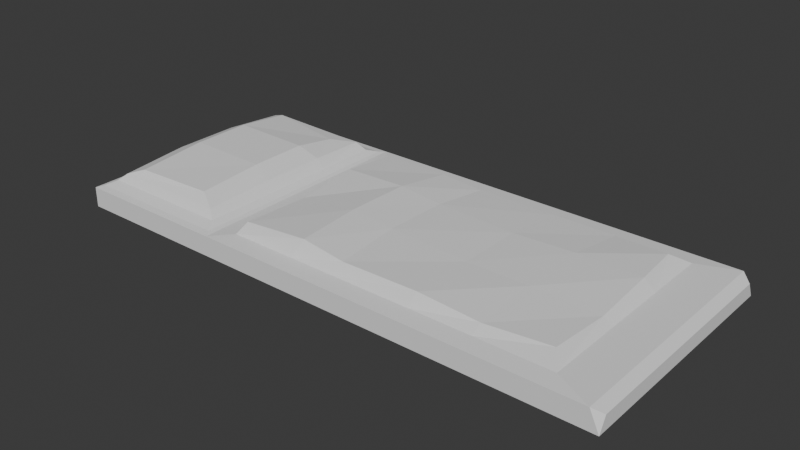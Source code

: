 # Source: Bed.blend  (saved by Blender 5.1.29; exported with 4.5.12 LTS)
import bpy
from mathutils import Matrix  # noqa: F401  (used for matrix-valued properties, if any)

bpy.ops.wm.read_factory_settings(use_empty=True)
scene = bpy.context.scene
scene.name = 'Scene'

# ---- collections
col_collection = bpy.data.collections.new('Collection'); scene.collection.children.link(col_collection)

# ---- world
world_world = bpy.data.worlds.new('World'); scene.world = world_world
world_world.use_nodes = True; world_world.node_tree.nodes.clear()
_N = world_world.node_tree.nodes; _L = world_world.node_tree.links
n0 = _N.new('ShaderNodeOutputWorld'); n0.name = 'World Output'; n0.location = (200, 100)
n1 = _N.new('ShaderNodeBackground'); n1.name = 'Background'; n1.location = (-200, 100)
n1.inputs[0].default_value = (0.05088, 0.05088, 0.05088, 1.0)
_L.new(n1.outputs[0], n0.inputs[0])
n0.is_active_output = True
world_world.color = (0.05088, 0.05088, 0.05088)
world_world.sun_shadow_jitter_overblur = 0.0

# ---- meshes
me_cube_001 = bpy.data.meshes.new('Cube.001')
me_cube_001.from_pydata([(-1.0, -1.0, -1.0), (-1.0, -1.0, 1.0), (-1.0, 1.0, -1.0), (-1.0, 1.0, 1.0), (1.0, -1.0, -1.0), (1.0, -1.0, 1.0), (1.0, 1.0, -1.0), (1.0, 1.0, 1.0), (-0.4229, 1.0, -1.0), (-0.4229, 1.0, 1.0), (-0.4229, -1.0, -1.0), (-0.4229, -1.0, 1.0), (1.034, 0.9425, 0.4305), (1.034, 1.0, -1.0), (1.034, -1.0, -1.0), (1.034, -0.9425, 0.4305), (-0.9281, -0.8022, 2.159), (-0.8578, -0.7517, 2.922), (-0.8578, 0.7517, 2.922), (-0.9244, 0.8144, 2.215), (-0.4948, -0.8022, 2.159), (-0.5651, -0.7209, 2.922), (-0.5651, 0.6569, 2.689), (-0.4985, 0.8144, 2.215), (-0.983, -0.9411, 1.113), (-0.957, -0.8509, 1.472), (-0.957, 0.8509, 1.472), (-0.983, 0.9411, 1.113), (-0.4399, -0.9411, 1.113), (-0.4659, -0.8509, 1.472), (-0.4659, 0.8509, 1.472), (-0.4399, 0.9411, 1.113), (-0.3507, 0.8522, 1.169), (0.8618, 0.8522, 1.169), (0.8618, -0.8522, 1.169), (-0.3507, -0.8522, 1.169), (-0.3275, 0.7888, 2.074), (0.8065, 0.7276, 2.152), (0.812, -0.6901, 1.761), (-0.3317, -0.7717, 2.152), (-0.1287, 1.0, 1.0), (-0.1287, -1.0, -1.0), (-0.1287, 1.0, -1.0), (-0.1287, -1.0, 1.0), (-0.09999, 0.8522, 1.169), (-0.09999, -0.8522, 1.169), (-0.07674, 0.7888, 2.074), (-0.08101, -0.7717, 2.756), (0.6778, 1.0, 1.0), (0.6778, -1.0, -1.0), (0.5873, 0.8522, 1.169), (0.6105, 0.7888, 1.754), (0.6778, 1.0, -1.0), (0.6778, -1.0, 1.0), (0.5873, -0.8522, 1.169), (0.5873, -0.7574, 1.761), (0.06099, 1.0, -1.0), (0.06099, -1.0, 1.0), (0.06164, -0.8522, 1.169), (0.08062, -0.7717, 2.152), (0.06099, 1.0, 1.0), (0.06099, -1.0, -1.0), (0.06164, 0.8522, 1.169), (0.08489, 0.7888, 1.754), (0.4116, 1.0, 1.0), (0.4116, -1.0, -1.0), (0.3604, 0.8522, 1.169), (0.3837, 0.7888, 1.754), (0.4116, 1.0, -1.0), (0.4116, -1.0, 1.0), (0.3604, -0.8522, 1.169), (0.3604, -0.7574, 2.152), (-1.0, 0.3963, -1.0), (-1.0, 0.3963, 1.0), (1.0, 0.3963, -1.0), (1.0, 0.3963, 1.0), (-0.4229, 0.3963, 1.0), (-0.4229, 0.3963, -1.0), (1.034, 0.3963, -1.0), (1.034, 0.3735, 0.4305), (-0.8578, 0.2979, 3.522), (-0.9484, 0.3372, 2.415), (-0.5651, 0.2979, 3.389), (-0.4943, 0.3372, 2.415), (-0.957, 0.3372, 1.472), (-0.983, 0.3729, 1.113), (-0.4659, 0.3372, 1.472), (-0.4399, 0.3729, 1.113), (0.8618, 0.3377, 1.169), (-0.3507, 0.3377, 1.169), (0.8204, 0.3377, 2.152), (-0.3374, 0.3377, 2.472), (-0.09999, 0.3377, 2.65), (-0.1287, 0.3963, -1.0), (0.5873, 0.3377, 2.152), (0.6778, 0.3963, -1.0), (0.06099, 0.3963, -1.0), (0.06164, 0.3377, 2.152), (0.3604, 0.3182, 2.052), (0.4116, 0.3963, -1.0), (-1.0, -0.2439, -1.0), (1.0, -0.2439, 1.0), (-0.4229, -0.2439, 1.0), (-0.4229, -0.2439, -1.0), (1.034, -0.2299, 0.4305), (-0.9484, -0.2075, 2.415), (-0.5651, -0.1833, 3.356), (-0.983, -0.2295, 1.113), (-0.4659, -0.2075, 1.472), (0.8618, -0.2078, 1.169), (-0.3507, -0.2078, 1.169), (0.8275, -0.2078, 1.761), (-0.3234, -0.2078, 2.033), (-0.09999, -0.2078, 2.773), (-0.1287, -0.2439, -1.0), (0.5873, -0.2273, 2.052), (0.6778, -0.2439, -1.0), (0.06099, -0.2439, -1.0), (0.06164, -0.2078, 2.311), (0.3604, -0.2273, 2.052), (0.4116, -0.2439, -1.0), (-1.0, -0.2439, 1.0), (1.0, -0.2439, -1.0), (1.034, -0.2439, -1.0), (-0.8578, -0.1833, 3.489), (-0.4943, -0.2075, 2.415), (-0.957, -0.2075, 1.472), (-0.4399, -0.2295, 1.113)], [], [(72, 73, 3, 2), (52, 48, 7, 6), (101, 5, 15, 104), (10, 11, 1, 0), (116, 122, 4, 49), (40, 9, 32, 44), (100, 103, 10, 0), (41, 43, 11, 10), (2, 3, 9, 8), (123, 104, 15, 14), (6, 7, 12, 13), (5, 4, 14, 15), (74, 6, 13, 78), (80, 18, 19, 81), (21, 17, 16, 20), (18, 22, 23, 19), (106, 21, 20, 125), (106, 124, 17, 21), (84, 26, 27, 85), (29, 25, 24, 28), (26, 30, 31, 27), (108, 29, 28, 127), (126, 25, 16, 105), (121, 1, 24, 107), (25, 29, 20, 16), (1, 11, 28, 24), (9, 3, 27, 31), (30, 26, 19, 23), (86, 30, 23, 83), (76, 9, 31, 87), (54, 34, 38, 55), (102, 11, 35, 110), (75, 7, 33, 88), (53, 5, 34, 54), (113, 112, 39, 47), (44, 32, 36, 46), (110, 35, 39, 112), (88, 33, 37, 90), (62, 44, 46, 63), (118, 113, 47, 59), (11, 43, 45, 35), (35, 45, 47, 39), (61, 57, 43, 41), (60, 40, 44, 62), (103, 114, 41, 10), (8, 9, 40, 42), (7, 48, 50, 33), (4, 5, 53, 49), (111, 115, 55, 38), (33, 50, 51, 37), (69, 53, 54, 70), (70, 54, 55, 71), (120, 116, 49, 65), (68, 64, 48, 52), (42, 40, 60, 56), (114, 117, 61, 41), (45, 58, 59, 47), (43, 57, 58, 45), (64, 60, 62, 66), (65, 69, 57, 61), (119, 118, 59, 71), (66, 62, 63, 67), (50, 66, 67, 51), (115, 119, 71, 55), (49, 53, 69, 65), (48, 64, 66, 50), (56, 60, 64, 68), (117, 120, 65, 61), (58, 70, 71, 59), (57, 69, 70, 58), (56, 68, 99, 96), (51, 67, 98, 94), (67, 63, 97, 98), (42, 56, 96, 93), (68, 52, 95, 99), (37, 51, 94, 90), (8, 42, 93, 77), (63, 46, 92, 97), (109, 88, 90, 111), (32, 89, 91, 36), (46, 36, 91, 92), (101, 75, 88, 109), (9, 76, 89, 32), (102, 76, 87, 127), (108, 86, 83, 125), (3, 73, 85, 27), (26, 84, 81, 19), (30, 86, 87, 31), (126, 84, 85, 107), (22, 18, 80, 82), (22, 82, 83, 23), (124, 80, 81, 105), (122, 74, 78, 123), (13, 12, 79, 78), (2, 8, 77, 72), (52, 6, 74, 95), (7, 75, 79, 12), (100, 121, 73, 72), (0, 1, 121, 100), (4, 122, 123, 14), (17, 124, 105, 16), (25, 126, 107, 24), (29, 108, 125, 20), (11, 102, 127, 28), (5, 101, 109, 34), (34, 109, 111, 38), (96, 99, 120, 117), (94, 98, 119, 115), (98, 97, 118, 119), (93, 96, 117, 114), (99, 95, 116, 120), (90, 94, 115, 111), (77, 93, 114, 103), (97, 92, 113, 118), (89, 110, 112, 91), (92, 91, 112, 113), (76, 102, 110, 89), (73, 121, 107, 85), (84, 126, 105, 81), (86, 108, 127, 87), (82, 80, 124, 106), (82, 106, 125, 83), (78, 79, 104, 123), (72, 77, 103, 100), (95, 74, 122, 116), (75, 101, 104, 79)])
_uv = me_cube_001.uv_layers.new(name='UVMap')
_uv.uv.foreach_set('vector', [0.375, 0.1745, 0.625, 0.1745, 0.625, 0.25, 0.375, 0.25, 0.375, 0.4597, 0.625, 0.4597, 0.625, 0.5, 0.375, 0.5, 0.625, 0.6555, 0.625, 0.75, 0.625, 0.75, 0.625, 0.6555, 0.375, 0.9279, 0.625, 0.9279, 0.625, 1.0, 0.375, 1.0, 0.3347, 0.6555, 0.375, 0.6555, 0.375, 0.75, 0.3347, 0.75, 0.625, 0.3589, 0.625, 0.3221, 0.625, 0.3221, 0.625, 0.3589, 0.125, 0.6555, 0.1971, 0.6555, 0.1971, 0.75, 0.125, 0.75, 0.375, 0.8911, 0.625, 0.8911, 0.625, 0.9279, 0.375, 0.9279, 0.375, 0.25, 0.625, 0.25, 0.625, 0.3221, 0.375, 0.3221, 0.375, 0.6555, 0.625, 0.6555, 0.625, 0.75, 0.375, 0.75, 0.375, 0.5, 0.625, 0.5, 0.625, 0.5, 0.375, 0.5, 0.625, 0.75, 0.375, 0.75, 0.375, 0.75, 0.625, 0.75, 0.375, 0.5755, 0.375, 0.5, 0.375, 0.5, 0.375, 0.5755, 0.8604, 0.5812, 0.8604, 0.5146, 0.875, 0.5, 0.875, 0.5755, 0.8174, 0.7354, 0.8604, 0.7354, 0.875, 0.75, 0.8029, 0.75, 0.8604, 0.5146, 0.8174, 0.5146, 0.8029, 0.5, 0.875, 0.5, 0.8174, 0.6519, 0.8174, 0.7354, 0.8029, 0.75, 0.8029, 0.6555, 0.8174, 0.6519, 0.8604, 0.6519, 0.8604, 0.7354, 0.8174, 0.7354, 0.625, 0.1745, 0.625, 0.25, 0.625, 0.25, 0.625, 0.1745, 0.625, 0.9279, 0.625, 1.0, 0.625, 1.0, 0.625, 0.9279, 0.625, 0.25, 0.625, 0.3221, 0.625, 0.3221, 0.625, 0.25, 0.8029, 0.6555, 0.8029, 0.75, 0.8029, 0.75, 0.8029, 0.6555, 0.625, 0.09451, 0.625, 0.0, 0.625, 0.0, 0.625, 0.09451, 0.625, 0.09451, 0.625, 0.0, 0.625, 0.0, 0.625, 0.09451, 0.625, 1.0, 0.625, 0.9279, 0.625, 0.9279, 0.625, 1.0, 0.625, 1.0, 0.625, 0.9279, 0.625, 0.9279, 0.625, 1.0, 0.625, 0.3221, 0.625, 0.25, 0.625, 0.25, 0.625, 0.3221, 0.625, 0.3221, 0.625, 0.25, 0.625, 0.25, 0.625, 0.3221, 0.8029, 0.5755, 0.8029, 0.5, 0.8029, 0.5, 0.8029, 0.5755, 0.8029, 0.5755, 0.8029, 0.5, 0.8029, 0.5, 0.8029, 0.5755, 0.625, 0.7903, 0.625, 0.75, 0.625, 0.75, 0.625, 0.7903, 0.8029, 0.6555, 0.8029, 0.75, 0.8029, 0.75, 0.8029, 0.6555, 0.625, 0.5755, 0.625, 0.5, 0.625, 0.5, 0.625, 0.5755, 0.625, 0.7903, 0.625, 0.75, 0.625, 0.75, 0.625, 0.7903, 0.7661, 0.6555, 0.8029, 0.6555, 0.8029, 0.75, 0.7661, 0.75, 0.625, 0.3589, 0.625, 0.3221, 0.625, 0.3221, 0.625, 0.3589, 0.8029, 0.6555, 0.8029, 0.75, 0.8029, 0.75, 0.8029, 0.6555, 0.625, 0.5755, 0.625, 0.5, 0.625, 0.5, 0.625, 0.5755, 0.625, 0.3826, 0.625, 0.3589, 0.625, 0.3589, 0.625, 0.3826, 0.7424, 0.6555, 0.7661, 0.6555, 0.7661, 0.75, 0.7424, 0.75, 0.625, 0.9279, 0.625, 0.8911, 0.625, 0.8911, 0.625, 0.9279, 0.625, 0.9279, 0.625, 0.8911, 0.625, 0.8911, 0.625, 0.9279, 0.375, 0.8674, 0.625, 0.8674, 0.625, 0.8911, 0.375, 0.8911, 0.625, 0.3826, 0.625, 0.3589, 0.625, 0.3589, 0.625, 0.3826, 0.1971, 0.6555, 0.2339, 0.6555, 0.2339, 0.75, 0.1971, 0.75, 0.375, 0.3221, 0.625, 0.3221, 0.625, 0.3589, 0.375, 0.3589, 0.625, 0.5, 0.625, 0.4597, 0.625, 0.4597, 0.625, 0.5, 0.375, 0.75, 0.625, 0.75, 0.625, 0.7903, 0.375, 0.7903, 0.625, 0.6555, 0.6653, 0.6555, 0.6653, 0.75, 0.625, 0.75, 0.625, 0.5, 0.625, 0.4597, 0.625, 0.4597, 0.625, 0.5, 0.625, 0.8236, 0.625, 0.7903, 0.625, 0.7903, 0.625, 0.8236, 0.625, 0.8236, 0.625, 0.7903, 0.625, 0.7903, 0.625, 0.8236, 0.3014, 0.6555, 0.3347, 0.6555, 0.3347, 0.75, 0.3014, 0.75, 0.375, 0.4264, 0.625, 0.4264, 0.625, 0.4597, 0.375, 0.4597, 0.375, 0.3589, 0.625, 0.3589, 0.625, 0.3826, 0.375, 0.3826, 0.2339, 0.6555, 0.2576, 0.6555, 0.2576, 0.75, 0.2339, 0.75, 0.625, 0.8911, 0.625, 0.8674, 0.625, 0.8674, 0.625, 0.8911, 0.625, 0.8911, 0.625, 0.8674, 0.625, 0.8674, 0.625, 0.8911, 0.625, 0.4264, 0.625, 0.3826, 0.625, 0.3826, 0.625, 0.4264, 0.375, 0.8236, 0.625, 0.8236, 0.625, 0.8674, 0.375, 0.8674, 0.6986, 0.6555, 0.7424, 0.6555, 0.7424, 0.75, 0.6986, 0.75, 0.625, 0.4264, 0.625, 0.3826, 0.625, 0.3826, 0.625, 0.4264, 0.625, 0.4597, 0.625, 0.4264, 0.625, 0.4264, 0.625, 0.4597, 0.6653, 0.6555, 0.6986, 0.6555, 0.6986, 0.75, 0.6653, 0.75, 0.375, 0.7903, 0.625, 0.7903, 0.625, 0.8236, 0.375, 0.8236, 0.625, 0.4597, 0.625, 0.4264, 0.625, 0.4264, 0.625, 0.4597, 0.375, 0.3826, 0.625, 0.3826, 0.625, 0.4264, 0.375, 0.4264, 0.2576, 0.6555, 0.3014, 0.6555, 0.3014, 0.75, 0.2576, 0.75, 0.625, 0.8674, 0.625, 0.8236, 0.625, 0.8236, 0.625, 0.8674, 0.625, 0.8674, 0.625, 0.8236, 0.625, 0.8236, 0.625, 0.8674, 0.2576, 0.5, 0.3014, 0.5, 0.3014, 0.5755, 0.2576, 0.5755, 0.6653, 0.5, 0.6986, 0.5, 0.6986, 0.5755, 0.6653, 0.5755, 0.6986, 0.5, 0.7424, 0.5, 0.7424, 0.5755, 0.6986, 0.5755, 0.2339, 0.5, 0.2576, 0.5, 0.2576, 0.5755, 0.2339, 0.5755, 0.3014, 0.5, 0.3347, 0.5, 0.3347, 0.5755, 0.3014, 0.5755, 0.625, 0.5, 0.6653, 0.5, 0.6653, 0.5755, 0.625, 0.5755, 0.1971, 0.5, 0.2339, 0.5, 0.2339, 0.5755, 0.1971, 0.5755, 0.7424, 0.5, 0.7661, 0.5, 0.7661, 0.5755, 0.7424, 0.5755, 0.625, 0.6555, 0.625, 0.5755, 0.625, 0.5755, 0.625, 0.6555, 0.8029, 0.5, 0.8029, 0.5755, 0.8029, 0.5755, 0.8029, 0.5, 0.7661, 0.5, 0.8029, 0.5, 0.8029, 0.5755, 0.7661, 0.5755, 0.625, 0.6555, 0.625, 0.5755, 0.625, 0.5755, 0.625, 0.6555, 0.8029, 0.5, 0.8029, 0.5755, 0.8029, 0.5755, 0.8029, 0.5, 0.8029, 0.6555, 0.8029, 0.5755, 0.8029, 0.5755, 0.8029, 0.6555, 0.8029, 0.6555, 0.8029, 0.5755, 0.8029, 0.5755, 0.8029, 0.6555, 0.625, 0.25, 0.625, 0.1745, 0.625, 0.1745, 0.625, 0.25, 0.625, 0.25, 0.625, 0.1745, 0.625, 0.1745, 0.625, 0.25, 0.8029, 0.5, 0.8029, 0.5755, 0.8029, 0.5755, 0.8029, 0.5, 0.625, 0.09451, 0.625, 0.1745, 0.625, 0.1745, 0.625, 0.09451, 0.8174, 0.5146, 0.8604, 0.5146, 0.8604, 0.5812, 0.8174, 0.5812, 0.8174, 0.5146, 0.8174, 0.5812, 0.8029, 0.5755, 0.8029, 0.5, 0.8604, 0.6519, 0.8604, 0.5812, 0.875, 0.5755, 0.875, 0.6555, 0.375, 0.6555, 0.375, 0.5755, 0.375, 0.5755, 0.375, 0.6555, 0.375, 0.5, 0.625, 0.5, 0.625, 0.5755, 0.375, 0.5755, 0.125, 0.5, 0.1971, 0.5, 0.1971, 0.5755, 0.125, 0.5755, 0.3347, 0.5, 0.375, 0.5, 0.375, 0.5755, 0.3347, 0.5755, 0.625, 0.5, 0.625, 0.5755, 0.625, 0.5755, 0.625, 0.5, 0.375, 0.09451, 0.625, 0.09451, 0.625, 0.1745, 0.375, 0.1745, 0.375, 0.0, 0.625, 0.0, 0.625, 0.09451, 0.375, 0.09451, 0.375, 0.75, 0.375, 0.6555, 0.375, 0.6555, 0.375, 0.75, 0.8604, 0.7354, 0.8604, 0.6519, 0.875, 0.6555, 0.875, 0.75, 0.625, 0.0, 0.625, 0.09451, 0.625, 0.09451, 0.625, 0.0, 0.8029, 0.75, 0.8029, 0.6555, 0.8029, 0.6555, 0.8029, 0.75, 0.8029, 0.75, 0.8029, 0.6555, 0.8029, 0.6555, 0.8029, 0.75, 0.625, 0.75, 0.625, 0.6555, 0.625, 0.6555, 0.625, 0.75, 0.625, 0.75, 0.625, 0.6555, 0.625, 0.6555, 0.625, 0.75, 0.2576, 0.5755, 0.3014, 0.5755, 0.3014, 0.6555, 0.2576, 0.6555, 0.6653, 0.5755, 0.6986, 0.5755, 0.6986, 0.6555, 0.6653, 0.6555, 0.6986, 0.5755, 0.7424, 0.5755, 0.7424, 0.6555, 0.6986, 0.6555, 0.2339, 0.5755, 0.2576, 0.5755, 0.2576, 0.6555, 0.2339, 0.6555, 0.3014, 0.5755, 0.3347, 0.5755, 0.3347, 0.6555, 0.3014, 0.6555, 0.625, 0.5755, 0.6653, 0.5755, 0.6653, 0.6555, 0.625, 0.6555, 0.1971, 0.5755, 0.2339, 0.5755, 0.2339, 0.6555, 0.1971, 0.6555, 0.7424, 0.5755, 0.7661, 0.5755, 0.7661, 0.6555, 0.7424, 0.6555, 0.8029, 0.5755, 0.8029, 0.6555, 0.8029, 0.6555, 0.8029, 0.5755, 0.7661, 0.5755, 0.8029, 0.5755, 0.8029, 0.6555, 0.7661, 0.6555, 0.8029, 0.5755, 0.8029, 0.6555, 0.8029, 0.6555, 0.8029, 0.5755, 0.625, 0.1745, 0.625, 0.09451, 0.625, 0.09451, 0.625, 0.1745, 0.625, 0.1745, 0.625, 0.09451, 0.625, 0.09451, 0.625, 0.1745, 0.8029, 0.5755, 0.8029, 0.6555, 0.8029, 0.6555, 0.8029, 0.5755, 0.8174, 0.5812, 0.8604, 0.5812, 0.8604, 0.6519, 0.8174, 0.6519, 0.8174, 0.5812, 0.8174, 0.6519, 0.8029, 0.6555, 0.8029, 0.5755, 0.375, 0.5755, 0.625, 0.5755, 0.625, 0.6555, 0.375, 0.6555, 0.125, 0.5755, 0.1971, 0.5755, 0.1971, 0.6555, 0.125, 0.6555, 0.3347, 0.5755, 0.375, 0.5755, 0.375, 0.6555, 0.3347, 0.6555, 0.625, 0.5755, 0.625, 0.6555, 0.625, 0.6555, 0.625, 0.5755])
me_cube_001.update()

# ---- objects
ob_cube = bpy.data.objects.new('Cube', me_cube_001)

# ---- transforms, parenting, visibility, modifiers, constraints
ob_cube.location = (0.0, 0.0, 0.0)
ob_cube.scale = (14.53, 6.475, 0.5343)

# ---- collection membership
col_collection.objects.link(ob_cube)

# ---- scene / render settings (as saved in the file)
scene.frame_start = 1; scene.frame_end = 250; scene.frame_set(1)
scene.render.engine = 'BLENDER_EEVEE_NEXT'
scene.render.bake_bias = 0.0
scene.render.bake_samples = 0
scene.cycles.sampling_pattern = 'TABULATED_SOBOL'
scene.eevee.use_volume_custom_range = False
bpy.context.view_layer.update()

# ---- added for rendering (the .blend has no active camera and no usable light): camera, sun
cam_auto = bpy.data.cameras.new('AutoCamera')
cam_auto.lens = 50.0
cam_auto.sensor_width = 36.0
cam_auto.clip_end = 1000.0
ob_auto_camera = bpy.data.objects.new('AutoCamera', cam_auto)
scene.collection.objects.link(ob_auto_camera)
ob_auto_camera.location = (30.1736, -35.9132, 24.616)
ob_auto_camera.rotation_euler = (1.09748, -7.21219e-08, 0.694738)
scene.camera = ob_auto_camera
light_auto_sun = bpy.data.lights.new('AutoSun', 'SUN')
light_auto_sun.energy = 3.0
light_auto_sun.angle = 0.0523599
ob_auto_sun = bpy.data.objects.new('AutoSun', light_auto_sun)
scene.collection.objects.link(ob_auto_sun)
ob_auto_sun.rotation_euler = (0.872665, 0.174533, 0.523599)
bpy.context.view_layer.update()
